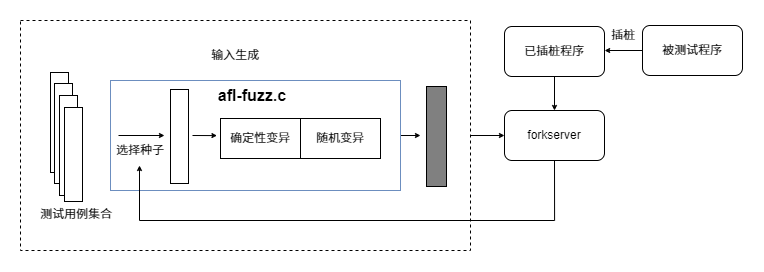

The diagram above was exported from draw.io. Its source (the exported page's mxGraphModel, read from the mxfile embedded in the PNG):
<mxGraphModel dx="1909" dy="1304" grid="1" gridSize="10" guides="1" tooltips="1" connect="1" arrows="1" fold="1" page="1" pageScale="1" pageWidth="827" pageHeight="1169" math="0" shadow="0">
  <root>
    <mxCell id="0" />
    <mxCell id="1" parent="0" />
    <mxCell id="qCR3DI80Ct-TEy7uP6WK-20" value="插桩" style="text;html=1;align=center;verticalAlign=middle;whiteSpace=wrap;rounded=0;fontFamily=Helvetica;fontSize=12;fontColor=default;" parent="1" vertex="1">
      <mxGeometry x="643" y="200" width="60" height="30" as="geometry" />
    </mxCell>
    <mxCell id="qCR3DI80Ct-TEy7uP6WK-11" value="" style="rounded=0;whiteSpace=wrap;html=1;fillColor=none;dashed=1;" parent="1" vertex="1">
      <mxGeometry x="70" y="200" width="450" height="230" as="geometry" />
    </mxCell>
    <mxCell id="qCR3DI80Ct-TEy7uP6WK-51" style="edgeStyle=orthogonalEdgeStyle;rounded=0;orthogonalLoop=1;jettySize=auto;html=1;exitX=1;exitY=0.5;exitDx=0;exitDy=0;fontFamily=Helvetica;fontSize=12;fontColor=default;endSize=3;" parent="1" source="qCR3DI80Ct-TEy7uP6WK-26" edge="1">
      <mxGeometry relative="1" as="geometry">
        <mxPoint x="470" y="315" as="targetPoint" />
      </mxGeometry>
    </mxCell>
    <mxCell id="qCR3DI80Ct-TEy7uP6WK-26" value="" style="rounded=0;whiteSpace=wrap;html=1;strokeColor=#6c8ebf;align=center;verticalAlign=middle;fontFamily=Helvetica;fontSize=12;fillColor=none;" parent="1" vertex="1">
      <mxGeometry x="160" y="260" width="290" height="110" as="geometry" />
    </mxCell>
    <mxCell id="qCR3DI80Ct-TEy7uP6WK-15" style="edgeStyle=orthogonalEdgeStyle;rounded=0;orthogonalLoop=1;jettySize=auto;html=1;exitX=1;exitY=0.5;exitDx=0;exitDy=0;entryX=0;entryY=0.5;entryDx=0;entryDy=0;fontFamily=Helvetica;fontSize=12;fontColor=default;endSize=3;" parent="1" source="qCR3DI80Ct-TEy7uP6WK-11" target="qCR3DI80Ct-TEy7uP6WK-13" edge="1">
      <mxGeometry relative="1" as="geometry" />
    </mxCell>
    <mxCell id="qCR3DI80Ct-TEy7uP6WK-1" value="afl-fuzz.c" style="text;html=1;align=center;verticalAlign=middle;whiteSpace=wrap;rounded=0;strokeWidth=1;fontSize=16;fontStyle=1" parent="1" vertex="1">
      <mxGeometry x="262" y="260" width="80" height="30" as="geometry" />
    </mxCell>
    <mxCell id="qCR3DI80Ct-TEy7uP6WK-41" style="edgeStyle=orthogonalEdgeStyle;rounded=0;orthogonalLoop=1;jettySize=auto;html=1;exitX=0.5;exitY=1;exitDx=0;exitDy=0;entryX=0.5;entryY=1;entryDx=0;entryDy=0;fontFamily=Helvetica;fontSize=12;fontColor=default;endSize=3;" parent="1" source="qCR3DI80Ct-TEy7uP6WK-13" edge="1">
      <mxGeometry relative="1" as="geometry">
        <mxPoint x="619" y="345" as="sourcePoint" />
        <mxPoint x="189" y="345" as="targetPoint" />
        <Array as="points">
          <mxPoint x="604" y="400" />
          <mxPoint x="189" y="400" />
        </Array>
      </mxGeometry>
    </mxCell>
    <mxCell id="qCR3DI80Ct-TEy7uP6WK-13" value="forkserver" style="rounded=1;whiteSpace=wrap;html=1;strokeColor=default;align=center;verticalAlign=middle;fontFamily=Helvetica;fontSize=12;fontColor=default;fillColor=none;" parent="1" vertex="1">
      <mxGeometry x="554" y="290" width="100" height="50" as="geometry" />
    </mxCell>
    <mxCell id="qCR3DI80Ct-TEy7uP6WK-17" style="edgeStyle=orthogonalEdgeStyle;rounded=0;orthogonalLoop=1;jettySize=auto;html=1;exitX=0.5;exitY=1;exitDx=0;exitDy=0;entryX=0.5;entryY=0;entryDx=0;entryDy=0;fontFamily=Helvetica;fontSize=12;fontColor=default;endSize=3;" parent="1" source="qCR3DI80Ct-TEy7uP6WK-16" target="qCR3DI80Ct-TEy7uP6WK-13" edge="1">
      <mxGeometry relative="1" as="geometry" />
    </mxCell>
    <mxCell id="qCR3DI80Ct-TEy7uP6WK-16" value="已插桩程序" style="rounded=1;whiteSpace=wrap;html=1;strokeColor=default;align=center;verticalAlign=middle;fontFamily=Helvetica;fontSize=12;fontColor=default;fillColor=none;" parent="1" vertex="1">
      <mxGeometry x="554" y="206" width="100" height="50" as="geometry" />
    </mxCell>
    <mxCell id="qCR3DI80Ct-TEy7uP6WK-19" style="edgeStyle=orthogonalEdgeStyle;rounded=0;orthogonalLoop=1;jettySize=auto;html=1;exitX=0;exitY=0.5;exitDx=0;exitDy=0;entryX=1;entryY=0.5;entryDx=0;entryDy=0;fontFamily=Helvetica;fontSize=12;fontColor=default;endSize=3;" parent="1" source="qCR3DI80Ct-TEy7uP6WK-18" target="qCR3DI80Ct-TEy7uP6WK-16" edge="1">
      <mxGeometry relative="1" as="geometry" />
    </mxCell>
    <mxCell id="qCR3DI80Ct-TEy7uP6WK-18" value="被测试程序" style="rounded=1;whiteSpace=wrap;html=1;strokeColor=default;align=center;verticalAlign=middle;fontFamily=Helvetica;fontSize=12;fontColor=default;fillColor=none;" parent="1" vertex="1">
      <mxGeometry x="692" y="205" width="100" height="50" as="geometry" />
    </mxCell>
    <mxCell id="qCR3DI80Ct-TEy7uP6WK-21" value="" style="rounded=0;whiteSpace=wrap;html=1;strokeColor=default;align=center;verticalAlign=middle;fontFamily=Helvetica;fontSize=12;fontColor=default;fillColor=default;" parent="1" vertex="1">
      <mxGeometry x="100" y="252" width="18" height="100" as="geometry" />
    </mxCell>
    <mxCell id="qCR3DI80Ct-TEy7uP6WK-23" value="" style="rounded=0;whiteSpace=wrap;html=1;strokeColor=default;align=center;verticalAlign=middle;fontFamily=Helvetica;fontSize=12;fontColor=default;fillColor=default;" parent="1" vertex="1">
      <mxGeometry x="104" y="263" width="18" height="100" as="geometry" />
    </mxCell>
    <mxCell id="qCR3DI80Ct-TEy7uP6WK-24" value="" style="rounded=0;whiteSpace=wrap;html=1;strokeColor=default;align=center;verticalAlign=middle;fontFamily=Helvetica;fontSize=12;fontColor=default;fillColor=default;" parent="1" vertex="1">
      <mxGeometry x="109" y="275" width="18" height="100" as="geometry" />
    </mxCell>
    <mxCell id="qCR3DI80Ct-TEy7uP6WK-25" value="" style="rounded=0;whiteSpace=wrap;html=1;strokeColor=default;align=center;verticalAlign=middle;fontFamily=Helvetica;fontSize=12;fontColor=default;fillColor=default;" parent="1" vertex="1">
      <mxGeometry x="114" y="287" width="18" height="94" as="geometry" />
    </mxCell>
    <mxCell id="qCR3DI80Ct-TEy7uP6WK-28" value="" style="rounded=0;whiteSpace=wrap;html=1;strokeColor=default;align=center;verticalAlign=middle;fontFamily=Helvetica;fontSize=12;fontColor=default;fillColor=#808080;" parent="1" vertex="1">
      <mxGeometry x="476" y="266" width="20" height="100" as="geometry" />
    </mxCell>
    <mxCell id="qCR3DI80Ct-TEy7uP6WK-39" value="&lt;font style=&quot;font-size: 12px;&quot;&gt;选择种子&lt;/font&gt;" style="text;html=1;align=center;verticalAlign=middle;whiteSpace=wrap;rounded=0;fontFamily=Helvetica;fontSize=12;fontColor=default;" parent="1" vertex="1">
      <mxGeometry x="160" y="315" width="60" height="30" as="geometry" />
    </mxCell>
    <mxCell id="qCR3DI80Ct-TEy7uP6WK-40" value="测试用例集合" style="text;html=1;align=center;verticalAlign=middle;whiteSpace=wrap;rounded=0;fontFamily=Helvetica;fontSize=12;fontColor=default;" parent="1" vertex="1">
      <mxGeometry x="88" y="379" width="76" height="30" as="geometry" />
    </mxCell>
    <mxCell id="qCR3DI80Ct-TEy7uP6WK-42" value="输入生成" style="text;html=1;align=center;verticalAlign=middle;whiteSpace=wrap;rounded=0;fontFamily=Helvetica;fontSize=12;fontColor=default;" parent="1" vertex="1">
      <mxGeometry x="255" y="220" width="60" height="30" as="geometry" />
    </mxCell>
    <mxCell id="qCR3DI80Ct-TEy7uP6WK-52" style="edgeStyle=orthogonalEdgeStyle;rounded=0;orthogonalLoop=1;jettySize=auto;html=1;entryX=-0.008;entryY=0.396;entryDx=0;entryDy=0;fontFamily=Helvetica;fontSize=12;fontColor=default;startSize=6;jumpSize=6;jumpStyle=none;entryPerimeter=0;strokeWidth=1;endSize=3;" parent="1" edge="1">
      <mxGeometry relative="1" as="geometry">
        <mxPoint x="242" y="315" as="sourcePoint" />
        <mxPoint x="266.36" y="315.84000000000003" as="targetPoint" />
      </mxGeometry>
    </mxCell>
    <mxCell id="qCR3DI80Ct-TEy7uP6WK-47" value="" style="rounded=0;whiteSpace=wrap;html=1;strokeColor=default;align=center;verticalAlign=middle;fontFamily=Helvetica;fontSize=12;fontColor=default;fillColor=default;" parent="1" vertex="1">
      <mxGeometry x="220" y="269" width="18" height="94" as="geometry" />
    </mxCell>
    <mxCell id="qCR3DI80Ct-TEy7uP6WK-48" value="" style="group" parent="1" vertex="1" connectable="0">
      <mxGeometry x="270" y="298" width="160" height="40" as="geometry" />
    </mxCell>
    <mxCell id="qCR3DI80Ct-TEy7uP6WK-43" value="确定性变异" style="rounded=0;whiteSpace=wrap;html=1;strokeColor=default;align=center;verticalAlign=middle;fontFamily=Helvetica;fontSize=12;fontColor=default;fillColor=none;" parent="qCR3DI80Ct-TEy7uP6WK-48" vertex="1">
      <mxGeometry width="80" height="40" as="geometry" />
    </mxCell>
    <mxCell id="qCR3DI80Ct-TEy7uP6WK-44" value="随机变异" style="rounded=0;whiteSpace=wrap;html=1;strokeColor=default;align=center;verticalAlign=middle;fontFamily=Helvetica;fontSize=12;fontColor=default;fillColor=none;" parent="qCR3DI80Ct-TEy7uP6WK-48" vertex="1">
      <mxGeometry x="80" width="80" height="40" as="geometry" />
    </mxCell>
    <mxCell id="qCR3DI80Ct-TEy7uP6WK-58" style="edgeStyle=orthogonalEdgeStyle;rounded=0;orthogonalLoop=1;jettySize=auto;html=1;fontFamily=Helvetica;fontSize=12;fontColor=default;startSize=6;jumpSize=6;jumpStyle=none;strokeWidth=1;endSize=3;" parent="1" edge="1">
      <mxGeometry relative="1" as="geometry">
        <mxPoint x="168" y="315" as="sourcePoint" />
        <mxPoint x="214" y="315" as="targetPoint" />
      </mxGeometry>
    </mxCell>
  </root>
</mxGraphModel>